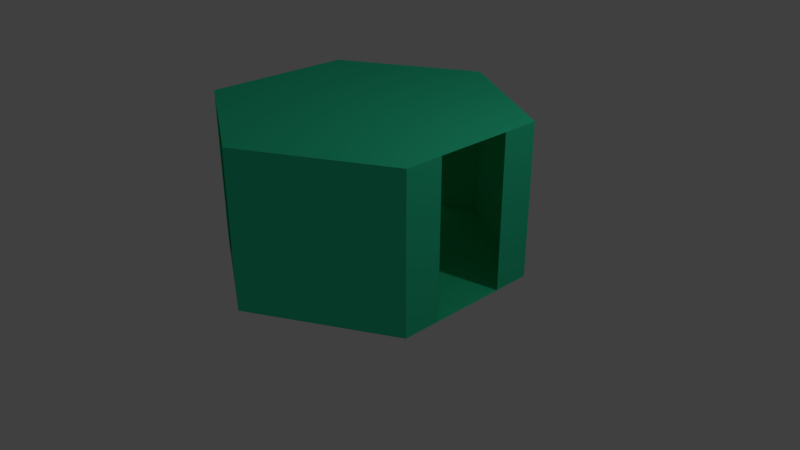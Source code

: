 # Source: Second_Attempt_HexCOM_Basic_Piilar.blend  (saved by Blender 2.79.0; exported with 4.5.12 LTS)
import bpy
from mathutils import Matrix  # noqa: F401  (used for matrix-valued properties, if any)

bpy.ops.wm.read_factory_settings(use_empty=True)
scene = bpy.context.scene
scene.name = 'Scene'

# ---- collections
col_collection_1 = bpy.data.collections.new('Collection 1'); scene.collection.children.link(col_collection_1)

# ---- materials (node trees are filled in below, after node groups)
mat_pillar_basic = bpy.data.materials.new('Pillar Basic')
mat_pillar_basic.alpha_threshold = 0.0
mat_pillar_basic.use_transparent_shadow = False
mat_pillar_basic.diffuse_color = (0.03818, 0.8, 0.4127, 1.0)
mat_pillar_basic.specular_color = (0.005893, 0.06009, 1.0)
mat_pillar_basic.roughness = 0.5

# ---- material node trees

# ---- world
world_world = bpy.data.worlds.new('World'); scene.world = world_world
world_world.color = (0.05088, 0.05088, 0.05088)
world_world.use_sun_shadow = False
world_world.sun_shadow_jitter_overblur = 0.0
world_world.cycles.sampling_method = 'MANUAL'

# ---- cameras
cam_camera = bpy.data.cameras.new('Camera')
cam_camera.clip_end = 100.0
cam_camera.lens = 35.0
cam_camera.sensor_width = 32.0
cam_camera.sensor_height = 18.0
cam_camera.ortho_scale = 7.314
cam_camera.dof.focus_distance = 0.0
cam_camera.dof.aperture_fstop = 128.0

# ---- lights
light_lamp = bpy.data.lights.new('Lamp', 'POINT')
light_lamp.transmission_factor = 0.0
light_lamp.cutoff_distance = 30.0
light_lamp.energy = 100.0
light_lamp.shadow_buffer_clip_start = 1.001
light_lamp.shadow_soft_size = 0.1
light_lamp.shadow_maximum_resolution = 0.006
light_lamp.use_absolute_resolution = True

# ---- meshes
me_circle = bpy.data.meshes.new('Circle')
me_circle.from_pydata([(0.0, 1.0, 0.0), (-0.866, 0.5, 0.0), (-0.866, -0.5, 0.0), (8.742e-08, -1.0, 0.0), (0.866, -0.5, 0.0), (0.866, 0.5, 0.0), (0.0, 1.0, -1.0), (-0.866, 0.5, -1.0), (-0.866, -0.5, -1.0), (8.742e-08, -1.0, -1.0), (0.866, -0.5, -1.0), (0.866, 0.5, -1.0), (-0.433, 0.75, 0.0), (-0.433, -0.75, 0.0), (0.866, 0.0, 0.0), (-0.433, 0.75, -1.0), (-0.433, -0.75, -1.0), (0.866, 0.0, -1.0), (-0.2165, 0.875, 0.0), (-0.6495, -0.625, 0.0), (0.866, -0.25, 0.0), (-0.2165, 0.875, -1.0), (-0.6495, -0.625, -1.0), (0.866, -0.25, -1.0), (-0.6495, 0.625, 0.0), (-0.2165, -0.875, 0.0), (0.866, 0.25, 0.0), (-0.6495, 0.625, -1.0), (-0.2165, -0.875, -1.0), (0.866, 0.25, -1.0)], [], [(26, 29, 11, 5), (4, 10, 23, 20), (0, 6, 21, 18), (24, 1, 7, 27), (2, 8, 22, 19), (25, 28, 9, 3), (3, 9, 10, 4), (21, 6, 11, 29, 17, 23, 10, 9, 28, 16, 22, 8, 7, 27, 15), (5, 11, 6, 0), (1, 7, 8, 2), (27, 21, 15), (12, 18, 24), (14, 20, 26), (13, 19, 25), (18, 24, 1, 0), (21, 27, 7, 6), (23, 17, 29, 11, 10), (20, 26, 5, 4), (19, 25, 3, 2), (22, 16, 28, 9, 8), (1, 2, 3, 4, 5, 0)])
me_circle.materials.append(mat_pillar_basic)
me_circle.use_remesh_preserve_volume = False
me_circle.use_remesh_preserve_attributes = False
me_circle.use_mirror_vertex_groups = False
me_circle.update()

# ---- objects
ob_circle = bpy.data.objects.new('Circle', me_circle)
ob_lamp = bpy.data.objects.new('Lamp', light_lamp)
ob_camera = bpy.data.objects.new('Camera', cam_camera)

# ---- transforms, parenting, visibility, modifiers, constraints
ob_circle.location = (0.0, 0.0, 2.0)
ob_circle.scale = (2.0, 2.0, 2.0)
ob_circle.lineart.crease_threshold = 0.0
ob_lamp.location = (4.076, 1.005, 5.904)
ob_lamp.rotation_euler = (0.6503, 0.05522, 1.866)
ob_lamp.lock_rotations_4d = False
ob_lamp.empty_display_type = 'ARROWS'
ob_lamp.color = (0.0, 0.0, 0.0, 0.0)
ob_lamp.lineart.crease_threshold = 0.0
ob_camera.location = (7.481, -6.508, 5.344)
ob_camera.rotation_euler = (1.109, 0.0, 0.8149)
ob_camera.lock_rotations_4d = False
ob_camera.empty_display_type = 'ARROWS'
ob_camera.color = (0.0, 0.0, 0.0, 0.0)
ob_camera.display_type = 'WIRE'
ob_camera.lineart.crease_threshold = 0.0

# ---- collection membership
col_collection_1.objects.link(ob_circle)
col_collection_1.objects.link(ob_lamp)
col_collection_1.objects.link(ob_camera)

# ---- scene / render settings (as saved in the file)
scene.camera = ob_camera
scene.frame_start = 1; scene.frame_end = 250; scene.frame_set(1)
scene.render.engine = 'BLENDER_EEVEE_NEXT'
scene.render.resolution_percentage = 50
scene.render.dither_intensity = 0.0
scene.cycles.use_denoising = False
scene.cycles.samples = 128
scene.cycles.sampling_pattern = 'TABULATED_SOBOL'
scene.cycles.use_adaptive_sampling = False
scene.cycles.use_light_tree = False
scene.cycles.blur_glossy = 0.0
scene.cycles.sample_clamp_indirect = 0.0
scene.view_settings.view_transform = 'Standard'
bpy.context.view_layer.update()
